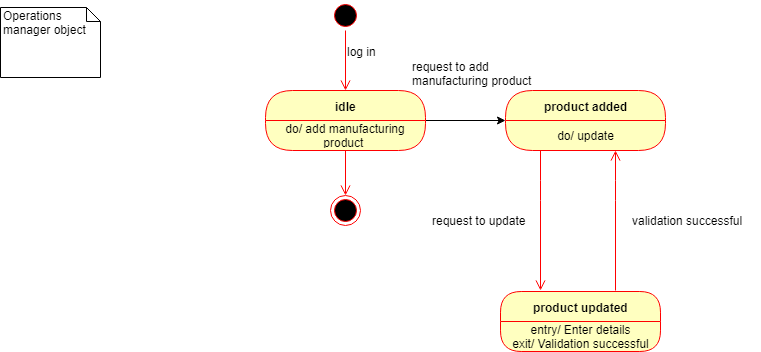

The diagram above was exported from draw.io. Its source (the exported page's mxGraphModel, read from the mxfile embedded in the PNG):
<mxGraphModel dx="840" dy="435" grid="1" gridSize="10" guides="1" tooltips="1" connect="1" arrows="1" fold="1" page="1" pageScale="1" pageWidth="850" pageHeight="1100" math="0" shadow="0">
  <root>
    <mxCell id="0" />
    <mxCell id="1" parent="0" />
    <mxCell id="Mdi_XF1lpZWXcB3YYGnX-2" value="" style="ellipse;html=1;shape=startState;fillColor=#000000;strokeColor=#ff0000;" parent="1" vertex="1">
      <mxGeometry x="370" y="20" width="30" height="30" as="geometry" />
    </mxCell>
    <mxCell id="Mdi_XF1lpZWXcB3YYGnX-3" value="" style="edgeStyle=orthogonalEdgeStyle;html=1;verticalAlign=bottom;endArrow=open;endSize=8;strokeColor=#ff0000;" parent="1" source="Mdi_XF1lpZWXcB3YYGnX-2" edge="1">
      <mxGeometry relative="1" as="geometry">
        <mxPoint x="385" y="110" as="targetPoint" />
      </mxGeometry>
    </mxCell>
    <mxCell id="Mdi_XF1lpZWXcB3YYGnX-4" value="log in" style="text;html=1;resizable=0;points=[];autosize=1;align=left;verticalAlign=top;spacingTop=-4;" parent="1" vertex="1">
      <mxGeometry x="385" y="62" width="40" height="20" as="geometry" />
    </mxCell>
    <mxCell id="Mdi_XF1lpZWXcB3YYGnX-12" value="" style="edgeStyle=orthogonalEdgeStyle;rounded=0;orthogonalLoop=1;jettySize=auto;html=1;" parent="1" source="Mdi_XF1lpZWXcB3YYGnX-5" target="Mdi_XF1lpZWXcB3YYGnX-9" edge="1">
      <mxGeometry relative="1" as="geometry" />
    </mxCell>
    <mxCell id="Mdi_XF1lpZWXcB3YYGnX-5" value="idle" style="swimlane;html=1;fontStyle=1;align=center;verticalAlign=middle;childLayout=stackLayout;horizontal=1;startSize=30;horizontalStack=0;resizeParent=0;resizeLast=1;container=0;fontColor=#000000;collapsible=0;rounded=1;arcSize=30;strokeColor=#ff0000;fillColor=#ffffc0;swimlaneFillColor=#ffffc0;" parent="1" vertex="1">
      <mxGeometry x="305" y="110" width="160" height="60" as="geometry" />
    </mxCell>
    <mxCell id="Mdi_XF1lpZWXcB3YYGnX-6" value="do/ add manufacturing product&amp;nbsp;" style="text;html=1;strokeColor=none;fillColor=none;align=center;verticalAlign=middle;spacingLeft=4;spacingRight=4;whiteSpace=wrap;overflow=hidden;rotatable=0;fontColor=#000000;" parent="Mdi_XF1lpZWXcB3YYGnX-5" vertex="1">
      <mxGeometry y="30" width="160" height="30" as="geometry" />
    </mxCell>
    <mxCell id="Mdi_XF1lpZWXcB3YYGnX-8" value="do/ add manufacturing product&amp;nbsp;" style="text;html=1;strokeColor=none;fillColor=none;align=center;verticalAlign=middle;spacingLeft=4;spacingRight=4;whiteSpace=wrap;overflow=hidden;rotatable=0;fontColor=#000000;" parent="Mdi_XF1lpZWXcB3YYGnX-5" vertex="1">
      <mxGeometry y="60" width="160" as="geometry" />
    </mxCell>
    <mxCell id="Mdi_XF1lpZWXcB3YYGnX-9" value="product added" style="swimlane;html=1;fontStyle=1;align=center;verticalAlign=middle;childLayout=stackLayout;horizontal=1;startSize=30;horizontalStack=0;resizeParent=0;resizeLast=1;container=0;fontColor=#000000;collapsible=0;rounded=1;arcSize=30;strokeColor=#ff0000;fillColor=#ffffc0;swimlaneFillColor=#ffffc0;" parent="1" vertex="1">
      <mxGeometry x="545" y="110" width="160" height="60" as="geometry" />
    </mxCell>
    <mxCell id="Mdi_XF1lpZWXcB3YYGnX-10" value="do/ update" style="text;html=1;strokeColor=none;fillColor=none;align=center;verticalAlign=middle;spacingLeft=4;spacingRight=4;whiteSpace=wrap;overflow=hidden;rotatable=0;fontColor=#000000;" parent="Mdi_XF1lpZWXcB3YYGnX-9" vertex="1">
      <mxGeometry y="30" width="160" height="30" as="geometry" />
    </mxCell>
    <mxCell id="Mdi_XF1lpZWXcB3YYGnX-11" value="do/ add manufacturing product&amp;nbsp;" style="text;html=1;strokeColor=none;fillColor=none;align=center;verticalAlign=middle;spacingLeft=4;spacingRight=4;whiteSpace=wrap;overflow=hidden;rotatable=0;fontColor=#000000;" parent="Mdi_XF1lpZWXcB3YYGnX-9" vertex="1">
      <mxGeometry y="60" width="160" as="geometry" />
    </mxCell>
    <mxCell id="Mdi_XF1lpZWXcB3YYGnX-7" value="" style="edgeStyle=orthogonalEdgeStyle;html=1;verticalAlign=bottom;endArrow=open;endSize=8;strokeColor=#ff0000;" parent="1" source="Mdi_XF1lpZWXcB3YYGnX-5" target="Mdi_XF1lpZWXcB3YYGnX-24" edge="1">
      <mxGeometry relative="1" as="geometry">
        <mxPoint x="385" y="230" as="targetPoint" />
      </mxGeometry>
    </mxCell>
    <mxCell id="Mdi_XF1lpZWXcB3YYGnX-13" value="request to add &lt;br&gt;manufacturing product" style="text;html=1;resizable=0;points=[];autosize=1;align=left;verticalAlign=top;spacingTop=-4;" parent="1" vertex="1">
      <mxGeometry x="450" y="77" width="130" height="30" as="geometry" />
    </mxCell>
    <mxCell id="Mdi_XF1lpZWXcB3YYGnX-15" value="" style="edgeStyle=orthogonalEdgeStyle;html=1;verticalAlign=bottom;endArrow=open;endSize=8;strokeColor=#ff0000;" parent="1" edge="1">
      <mxGeometry relative="1" as="geometry">
        <mxPoint x="580" y="310" as="targetPoint" />
        <mxPoint x="579.5" y="170" as="sourcePoint" />
        <Array as="points">
          <mxPoint x="579.5" y="210" />
          <mxPoint x="579.5" y="210" />
        </Array>
      </mxGeometry>
    </mxCell>
    <mxCell id="Mdi_XF1lpZWXcB3YYGnX-16" value="request to update" style="text;html=1;resizable=0;points=[];autosize=1;align=left;verticalAlign=top;spacingTop=-4;" parent="1" vertex="1">
      <mxGeometry x="470" y="230.5" width="110" height="20" as="geometry" />
    </mxCell>
    <mxCell id="Mdi_XF1lpZWXcB3YYGnX-17" value="product updated" style="swimlane;html=1;fontStyle=1;align=center;verticalAlign=middle;childLayout=stackLayout;horizontal=1;startSize=30;horizontalStack=0;resizeParent=0;resizeLast=1;container=0;fontColor=#000000;collapsible=0;rounded=1;arcSize=23;strokeColor=#ff0000;fillColor=#ffffc0;swimlaneFillColor=#ffffc0;" parent="1" vertex="1">
      <mxGeometry x="540" y="311" width="160" height="60" as="geometry" />
    </mxCell>
    <mxCell id="Mdi_XF1lpZWXcB3YYGnX-18" value="entry/ Enter details&lt;br&gt;exit/ Validation successful&lt;br&gt;" style="text;html=1;strokeColor=none;fillColor=none;align=center;verticalAlign=middle;spacingLeft=4;spacingRight=4;whiteSpace=wrap;overflow=hidden;rotatable=0;fontColor=#000000;" parent="Mdi_XF1lpZWXcB3YYGnX-17" vertex="1">
      <mxGeometry y="30" width="160" height="30" as="geometry" />
    </mxCell>
    <mxCell id="Mdi_XF1lpZWXcB3YYGnX-19" value="do/ add manufacturing product&amp;nbsp;" style="text;html=1;strokeColor=none;fillColor=none;align=center;verticalAlign=middle;spacingLeft=4;spacingRight=4;whiteSpace=wrap;overflow=hidden;rotatable=0;fontColor=#000000;" parent="Mdi_XF1lpZWXcB3YYGnX-17" vertex="1">
      <mxGeometry y="60" width="160" as="geometry" />
    </mxCell>
    <mxCell id="Mdi_XF1lpZWXcB3YYGnX-21" value="" style="edgeStyle=orthogonalEdgeStyle;html=1;verticalAlign=bottom;endArrow=open;endSize=8;strokeColor=#ff0000;" parent="1" edge="1">
      <mxGeometry relative="1" as="geometry">
        <mxPoint x="655" y="170" as="targetPoint" />
        <mxPoint x="655" y="310" as="sourcePoint" />
        <Array as="points">
          <mxPoint x="654.5" y="210" />
          <mxPoint x="654.5" y="210" />
        </Array>
      </mxGeometry>
    </mxCell>
    <mxCell id="Mdi_XF1lpZWXcB3YYGnX-22" value="validation successful" style="text;html=1;resizable=0;points=[];autosize=1;align=left;verticalAlign=top;spacingTop=-4;" parent="1" vertex="1">
      <mxGeometry x="670" y="230.5" width="130" height="20" as="geometry" />
    </mxCell>
    <mxCell id="Mdi_XF1lpZWXcB3YYGnX-24" value="" style="ellipse;html=1;shape=endState;fillColor=#000000;strokeColor=#ff0000;" parent="1" vertex="1">
      <mxGeometry x="370" y="215" width="30" height="30" as="geometry" />
    </mxCell>
    <mxCell id="8V8JznPvmvJw3-aslm8a-1" value="Operations manager object" style="shape=note;whiteSpace=wrap;html=1;size=14;verticalAlign=top;align=left;spacingTop=-6;" vertex="1" parent="1">
      <mxGeometry x="40" y="27" width="100" height="70" as="geometry" />
    </mxCell>
  </root>
</mxGraphModel>